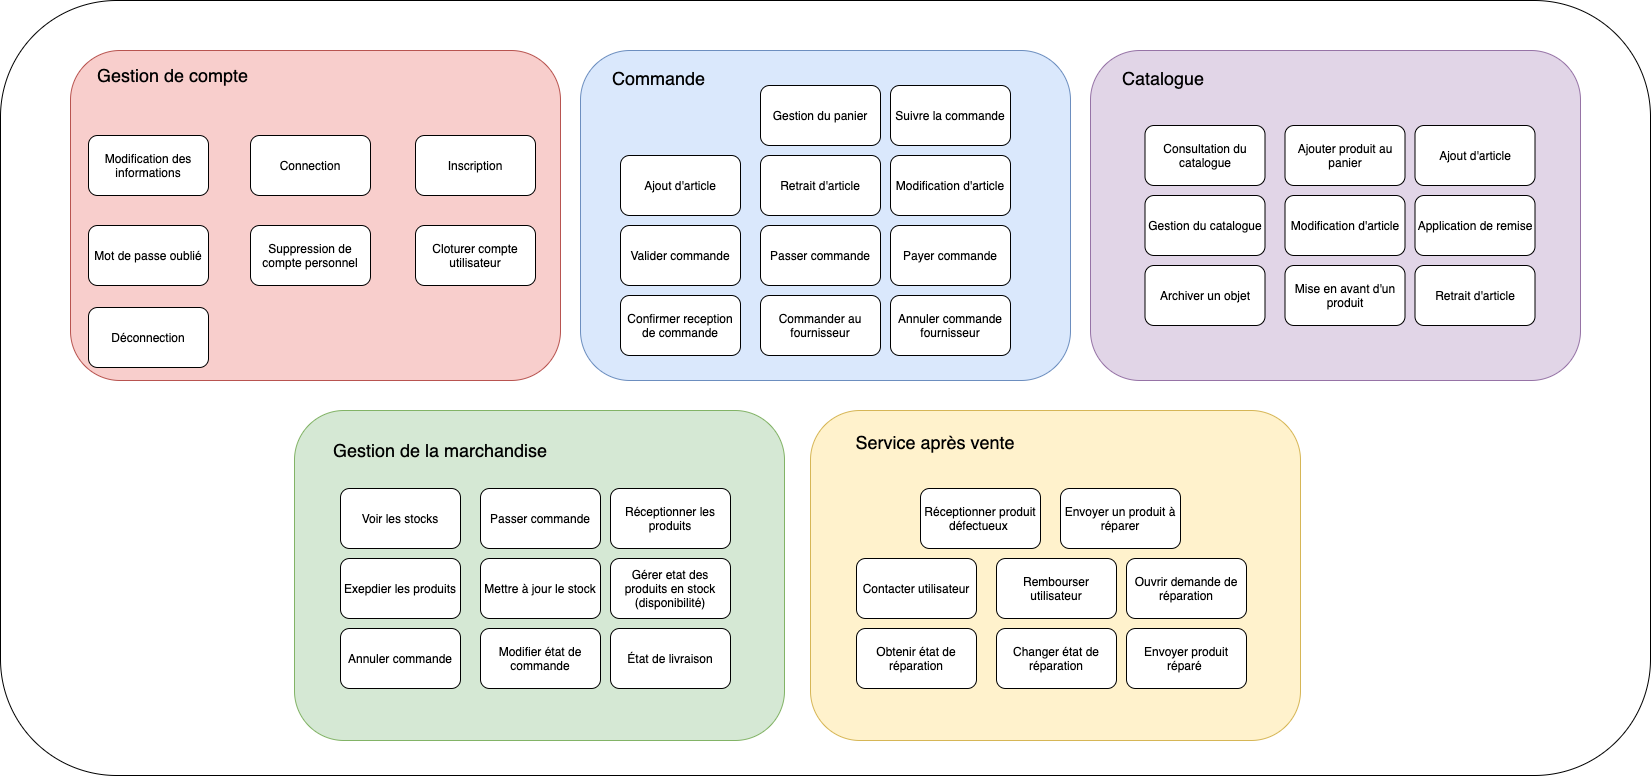

The diagram above was exported from draw.io. Its source (the exported page's mxGraphModel, read from the mxfile embedded in the PNG):
<mxGraphModel dx="1186" dy="795" grid="1" gridSize="10" guides="1" tooltips="1" connect="1" arrows="1" fold="1" page="1" pageScale="1" pageWidth="827" pageHeight="1169" math="0" shadow="0">
  <root>
    <mxCell id="0" />
    <mxCell id="1" parent="0" />
    <mxCell id="k59Bnv9UfgTurFKY1Wj4-132" value="" style="rounded=1;whiteSpace=wrap;html=1;" parent="1" vertex="1">
      <mxGeometry x="2" y="193" width="1650" height="775" as="geometry" />
    </mxCell>
    <mxCell id="k59Bnv9UfgTurFKY1Wj4-142" value="" style="rounded=1;whiteSpace=wrap;html=1;fillColor=#f8cecc;strokeColor=#b85450;" parent="1" vertex="1">
      <mxGeometry x="72" y="243" width="490" height="330" as="geometry" />
    </mxCell>
    <mxCell id="k59Bnv9UfgTurFKY1Wj4-143" value="" style="rounded=1;whiteSpace=wrap;html=1;fillColor=#e1d5e7;strokeColor=#9673a6;" parent="1" vertex="1">
      <mxGeometry x="1092" y="243" width="490" height="330" as="geometry" />
    </mxCell>
    <mxCell id="k59Bnv9UfgTurFKY1Wj4-144" value="" style="rounded=1;whiteSpace=wrap;html=1;fillColor=#fff2cc;strokeColor=#d6b656;" parent="1" vertex="1">
      <mxGeometry x="812" y="603" width="490" height="330" as="geometry" />
    </mxCell>
    <mxCell id="k59Bnv9UfgTurFKY1Wj4-145" value="" style="rounded=1;whiteSpace=wrap;html=1;fillColor=#d5e8d4;strokeColor=#82b366;" parent="1" vertex="1">
      <mxGeometry x="296" y="603" width="490" height="330" as="geometry" />
    </mxCell>
    <mxCell id="k59Bnv9UfgTurFKY1Wj4-146" value="" style="rounded=1;whiteSpace=wrap;html=1;fillColor=#dae8fc;strokeColor=#6c8ebf;" parent="1" vertex="1">
      <mxGeometry x="582" y="243" width="490" height="330" as="geometry" />
    </mxCell>
    <mxCell id="k59Bnv9UfgTurFKY1Wj4-147" value="&lt;font style=&quot;font-size: 18px&quot;&gt;Gestion de compte&lt;/font&gt;" style="text;html=1;strokeColor=none;fillColor=none;align=center;verticalAlign=middle;whiteSpace=wrap;rounded=0;" parent="1" vertex="1">
      <mxGeometry x="90" y="258" width="169" height="20" as="geometry" />
    </mxCell>
    <mxCell id="k59Bnv9UfgTurFKY1Wj4-148" value="Modification des informations" style="rounded=1;whiteSpace=wrap;html=1;" parent="1" vertex="1">
      <mxGeometry x="90" y="328" width="120" height="60" as="geometry" />
    </mxCell>
    <mxCell id="k59Bnv9UfgTurFKY1Wj4-149" value="Mot de passe oublié" style="rounded=1;whiteSpace=wrap;html=1;" parent="1" vertex="1">
      <mxGeometry x="90" y="418" width="120" height="60" as="geometry" />
    </mxCell>
    <mxCell id="k59Bnv9UfgTurFKY1Wj4-150" value="Connection" style="rounded=1;whiteSpace=wrap;html=1;" parent="1" vertex="1">
      <mxGeometry x="252" y="328" width="120" height="60" as="geometry" />
    </mxCell>
    <mxCell id="k59Bnv9UfgTurFKY1Wj4-151" value="Inscription" style="rounded=1;whiteSpace=wrap;html=1;" parent="1" vertex="1">
      <mxGeometry x="417" y="328" width="120" height="60" as="geometry" />
    </mxCell>
    <mxCell id="k59Bnv9UfgTurFKY1Wj4-152" value="Cloturer compte utilisateur" style="rounded=1;whiteSpace=wrap;html=1;" parent="1" vertex="1">
      <mxGeometry x="417" y="418" width="120" height="60" as="geometry" />
    </mxCell>
    <mxCell id="k59Bnv9UfgTurFKY1Wj4-153" value="Suppression de compte personnel" style="rounded=1;whiteSpace=wrap;html=1;" parent="1" vertex="1">
      <mxGeometry x="252" y="418" width="120" height="60" as="geometry" />
    </mxCell>
    <mxCell id="k59Bnv9UfgTurFKY1Wj4-172" value="&lt;font style=&quot;font-size: 18px&quot;&gt;Commande&lt;/font&gt;" style="text;html=1;resizable=0;points=[];autosize=1;align=left;verticalAlign=top;spacingTop=-4;" parent="1" vertex="1">
      <mxGeometry x="611.8548387096776" y="258.0542168674699" width="110" height="20" as="geometry" />
    </mxCell>
    <mxCell id="k59Bnv9UfgTurFKY1Wj4-174" value="Gestion du panier&lt;span style=&quot;color: rgba(0 , 0 , 0 , 0) ; font-family: monospace ; font-size: 0px ; white-space: nowrap&quot;&gt;%3CmxGraphModel%3E%3Croot%3E%3CmxCell%20id%3D%220%22%2F%3E%3CmxCell%20id%3D%221%22%20parent%3D%220%22%2F%3E%3CmxCell%20id%3D%222%22%20value%3D%22%26lt%3Bfont%20style%3D%26quot%3Bfont-size%3A%2018px%26quot%3B%26gt%3BCommande%26lt%3B%2Ffont%26gt%3B%22%20style%3D%22text%3Bhtml%3D1%3Bresizable%3D0%3Bpoints%3D%5B%5D%3Bautosize%3D1%3Balign%3Dleft%3BverticalAlign%3Dtop%3BspacingTop%3D-4%3B%22%20vertex%3D%221%22%20parent%3D%221%22%3E%3CmxGeometry%20x%3D%222679.3548387096776%22%20y%3D%2258.554216867469876%22%20width%3D%22110%22%20height%3D%2220%22%20as%3D%22geometry%22%2F%3E%3C%2FmxCell%3E%3C%2Froot%3E%3C%2FmxGraphModel%3E&lt;/span&gt;" style="rounded=1;whiteSpace=wrap;html=1;" parent="1" vertex="1">
      <mxGeometry x="762" y="278" width="120" height="60" as="geometry" />
    </mxCell>
    <mxCell id="k59Bnv9UfgTurFKY1Wj4-175" value="Ajout d'article" style="rounded=1;whiteSpace=wrap;html=1;" parent="1" vertex="1">
      <mxGeometry x="622" y="348" width="120" height="60" as="geometry" />
    </mxCell>
    <mxCell id="k59Bnv9UfgTurFKY1Wj4-176" value="Retrait d'article" style="rounded=1;whiteSpace=wrap;html=1;" parent="1" vertex="1">
      <mxGeometry x="762" y="348" width="120" height="60" as="geometry" />
    </mxCell>
    <mxCell id="k59Bnv9UfgTurFKY1Wj4-177" value="Modification d'article" style="rounded=1;whiteSpace=wrap;html=1;" parent="1" vertex="1">
      <mxGeometry x="892" y="348" width="120" height="60" as="geometry" />
    </mxCell>
    <mxCell id="k59Bnv9UfgTurFKY1Wj4-178" value="Payer commande" style="rounded=1;whiteSpace=wrap;html=1;" parent="1" vertex="1">
      <mxGeometry x="892" y="418" width="120" height="60" as="geometry" />
    </mxCell>
    <mxCell id="k59Bnv9UfgTurFKY1Wj4-179" value="Passer commande" style="rounded=1;whiteSpace=wrap;html=1;" parent="1" vertex="1">
      <mxGeometry x="762" y="418" width="120" height="60" as="geometry" />
    </mxCell>
    <mxCell id="k59Bnv9UfgTurFKY1Wj4-180" value="Valider commande" style="rounded=1;whiteSpace=wrap;html=1;" parent="1" vertex="1">
      <mxGeometry x="622" y="418" width="120" height="60" as="geometry" />
    </mxCell>
    <mxCell id="k59Bnv9UfgTurFKY1Wj4-181" value="Annuler commande fournisseur" style="rounded=1;whiteSpace=wrap;html=1;" parent="1" vertex="1">
      <mxGeometry x="892" y="488" width="120" height="60" as="geometry" />
    </mxCell>
    <mxCell id="k59Bnv9UfgTurFKY1Wj4-182" value="Commander au fournisseur" style="rounded=1;whiteSpace=wrap;html=1;" parent="1" vertex="1">
      <mxGeometry x="762" y="488" width="120" height="60" as="geometry" />
    </mxCell>
    <mxCell id="k59Bnv9UfgTurFKY1Wj4-183" value="Confirmer reception de commande" style="rounded=1;whiteSpace=wrap;html=1;" parent="1" vertex="1">
      <mxGeometry x="622" y="488" width="120" height="60" as="geometry" />
    </mxCell>
    <mxCell id="k59Bnv9UfgTurFKY1Wj4-185" value="&lt;span style=&quot;font-size: 18px&quot;&gt;Catalogue&lt;/span&gt;" style="text;html=1;resizable=0;points=[];autosize=1;align=left;verticalAlign=top;spacingTop=-4;" parent="1" vertex="1">
      <mxGeometry x="1122" y="258" width="100" height="20" as="geometry" />
    </mxCell>
    <mxCell id="k59Bnv9UfgTurFKY1Wj4-196" value="Consultation du catalogue" style="rounded=1;whiteSpace=wrap;html=1;" parent="1" vertex="1">
      <mxGeometry x="1146.5" y="318" width="120" height="60" as="geometry" />
    </mxCell>
    <mxCell id="k59Bnv9UfgTurFKY1Wj4-197" value="Ajouter produit au panier" style="rounded=1;whiteSpace=wrap;html=1;" parent="1" vertex="1">
      <mxGeometry x="1286.5" y="318" width="120" height="60" as="geometry" />
    </mxCell>
    <mxCell id="k59Bnv9UfgTurFKY1Wj4-198" value="Ajout d'article" style="rounded=1;whiteSpace=wrap;html=1;" parent="1" vertex="1">
      <mxGeometry x="1416.5" y="318" width="120" height="60" as="geometry" />
    </mxCell>
    <mxCell id="k59Bnv9UfgTurFKY1Wj4-199" value="Application de remise" style="rounded=1;whiteSpace=wrap;html=1;" parent="1" vertex="1">
      <mxGeometry x="1416.5" y="388" width="120" height="60" as="geometry" />
    </mxCell>
    <mxCell id="k59Bnv9UfgTurFKY1Wj4-200" value="Modification d'article" style="rounded=1;whiteSpace=wrap;html=1;" parent="1" vertex="1">
      <mxGeometry x="1286.5" y="388" width="120" height="60" as="geometry" />
    </mxCell>
    <mxCell id="k59Bnv9UfgTurFKY1Wj4-201" value="Gestion du catalogue" style="rounded=1;whiteSpace=wrap;html=1;" parent="1" vertex="1">
      <mxGeometry x="1146.5" y="388" width="120" height="60" as="geometry" />
    </mxCell>
    <mxCell id="k59Bnv9UfgTurFKY1Wj4-202" value="Retrait d'article" style="rounded=1;whiteSpace=wrap;html=1;" parent="1" vertex="1">
      <mxGeometry x="1416.5" y="458" width="120" height="60" as="geometry" />
    </mxCell>
    <mxCell id="k59Bnv9UfgTurFKY1Wj4-203" value="Mise en avant d'un produit" style="rounded=1;whiteSpace=wrap;html=1;" parent="1" vertex="1">
      <mxGeometry x="1286.5" y="458" width="120" height="60" as="geometry" />
    </mxCell>
    <mxCell id="k59Bnv9UfgTurFKY1Wj4-204" value="Archiver un objet" style="rounded=1;whiteSpace=wrap;html=1;" parent="1" vertex="1">
      <mxGeometry x="1146.5" y="458" width="120" height="60" as="geometry" />
    </mxCell>
    <mxCell id="k59Bnv9UfgTurFKY1Wj4-205" value="&lt;font style=&quot;font-size: 18px&quot;&gt;Gestion de la marchandise&lt;/font&gt;" style="text;html=1;strokeColor=none;fillColor=none;align=center;verticalAlign=middle;whiteSpace=wrap;rounded=0;" parent="1" vertex="1">
      <mxGeometry x="332" y="633" width="220" height="20" as="geometry" />
    </mxCell>
    <mxCell id="k59Bnv9UfgTurFKY1Wj4-228" value="Voir les stocks" style="rounded=1;whiteSpace=wrap;html=1;" parent="1" vertex="1">
      <mxGeometry x="342" y="681" width="120" height="60" as="geometry" />
    </mxCell>
    <mxCell id="k59Bnv9UfgTurFKY1Wj4-229" value="Passer commande" style="rounded=1;whiteSpace=wrap;html=1;" parent="1" vertex="1">
      <mxGeometry x="482" y="681" width="120" height="60" as="geometry" />
    </mxCell>
    <mxCell id="k59Bnv9UfgTurFKY1Wj4-230" value="Réceptionner les produits" style="rounded=1;whiteSpace=wrap;html=1;" parent="1" vertex="1">
      <mxGeometry x="612" y="681" width="120" height="60" as="geometry" />
    </mxCell>
    <mxCell id="k59Bnv9UfgTurFKY1Wj4-231" value="Gérer etat des produits en stock (disponibilité)" style="rounded=1;whiteSpace=wrap;html=1;" parent="1" vertex="1">
      <mxGeometry x="612" y="751" width="120" height="60" as="geometry" />
    </mxCell>
    <mxCell id="k59Bnv9UfgTurFKY1Wj4-232" value="Mettre à jour le stock" style="rounded=1;whiteSpace=wrap;html=1;" parent="1" vertex="1">
      <mxGeometry x="482" y="751" width="120" height="60" as="geometry" />
    </mxCell>
    <mxCell id="k59Bnv9UfgTurFKY1Wj4-233" value="Exepdier les produits" style="rounded=1;whiteSpace=wrap;html=1;" parent="1" vertex="1">
      <mxGeometry x="342" y="751" width="120" height="60" as="geometry" />
    </mxCell>
    <mxCell id="k59Bnv9UfgTurFKY1Wj4-234" value="État de livraison" style="rounded=1;whiteSpace=wrap;html=1;" parent="1" vertex="1">
      <mxGeometry x="612" y="821" width="120" height="60" as="geometry" />
    </mxCell>
    <mxCell id="k59Bnv9UfgTurFKY1Wj4-235" value="Modifier état de commande" style="rounded=1;whiteSpace=wrap;html=1;" parent="1" vertex="1">
      <mxGeometry x="482" y="821" width="120" height="60" as="geometry" />
    </mxCell>
    <mxCell id="k59Bnv9UfgTurFKY1Wj4-236" value="Annuler commande" style="rounded=1;whiteSpace=wrap;html=1;" parent="1" vertex="1">
      <mxGeometry x="342" y="821" width="120" height="60" as="geometry" />
    </mxCell>
    <mxCell id="k59Bnv9UfgTurFKY1Wj4-245" value="Réceptionner produit défectueux&amp;nbsp;" style="rounded=1;whiteSpace=wrap;html=1;" parent="1" vertex="1">
      <mxGeometry x="922" y="681" width="120" height="60" as="geometry" />
    </mxCell>
    <mxCell id="k59Bnv9UfgTurFKY1Wj4-247" value="Envoyer un produit à réparer" style="rounded=1;whiteSpace=wrap;html=1;" parent="1" vertex="1">
      <mxGeometry x="1062" y="681" width="120" height="60" as="geometry" />
    </mxCell>
    <mxCell id="k59Bnv9UfgTurFKY1Wj4-248" value="Ouvrir demande de réparation" style="rounded=1;whiteSpace=wrap;html=1;" parent="1" vertex="1">
      <mxGeometry x="1128" y="751" width="120" height="60" as="geometry" />
    </mxCell>
    <mxCell id="k59Bnv9UfgTurFKY1Wj4-249" value="Rembourser utilisateur" style="rounded=1;whiteSpace=wrap;html=1;" parent="1" vertex="1">
      <mxGeometry x="998" y="751" width="120" height="60" as="geometry" />
    </mxCell>
    <mxCell id="k59Bnv9UfgTurFKY1Wj4-250" value="Contacter utilisateur" style="rounded=1;whiteSpace=wrap;html=1;" parent="1" vertex="1">
      <mxGeometry x="858" y="751" width="120" height="60" as="geometry" />
    </mxCell>
    <mxCell id="k59Bnv9UfgTurFKY1Wj4-251" value="Envoyer produit réparé&amp;nbsp;&lt;span style=&quot;color: rgba(0 , 0 , 0 , 0) ; font-family: monospace ; font-size: 0px&quot;&gt;%3CmxGraphModel%3E%3Croot%3E%3CmxCell%20id%3D%220%22%2F%3E%3CmxCell%20id%3D%221%22%20parent%3D%220%22%2F%3E%3CmxCell%20id%3D%222%22%20value%3D%22demander%20informations%20%C3%A0%20un%20utilisateur%22%20style%3D%22rounded%3D1%3BwhiteSpace%3Dwrap%3Bhtml%3D1%3B%22%20vertex%3D%221%22%20parent%3D%221%22%3E%3CmxGeometry%20x%3D%22400%22%20y%3D%22400%22%20width%3D%22190%22%20height%3D%2260%22%20as%3D%22geometry%22%2F%3E%3C%2FmxCell%3E%3C%2Froot%3E%&lt;/span&gt;" style="rounded=1;whiteSpace=wrap;html=1;" parent="1" vertex="1">
      <mxGeometry x="1128" y="821" width="120" height="60" as="geometry" />
    </mxCell>
    <mxCell id="k59Bnv9UfgTurFKY1Wj4-252" value="Changer état de réparation" style="rounded=1;whiteSpace=wrap;html=1;" parent="1" vertex="1">
      <mxGeometry x="998" y="821" width="120" height="60" as="geometry" />
    </mxCell>
    <mxCell id="k59Bnv9UfgTurFKY1Wj4-253" value="Obtenir état de réparation" style="rounded=1;whiteSpace=wrap;html=1;" parent="1" vertex="1">
      <mxGeometry x="858" y="821" width="120" height="60" as="geometry" />
    </mxCell>
    <mxCell id="k59Bnv9UfgTurFKY1Wj4-254" value="&lt;font style=&quot;font-size: 18px&quot;&gt;Service après vente&lt;/font&gt;" style="text;html=1;strokeColor=none;fillColor=none;align=center;verticalAlign=middle;whiteSpace=wrap;rounded=0;" parent="1" vertex="1">
      <mxGeometry x="827" y="624.5" width="220" height="20" as="geometry" />
    </mxCell>
    <mxCell id="xJi_27y6XsFPhUwAP8rb-1" value="Suivre la commande" style="rounded=1;whiteSpace=wrap;html=1;" vertex="1" parent="1">
      <mxGeometry x="892" y="278" width="120" height="60" as="geometry" />
    </mxCell>
    <mxCell id="xJi_27y6XsFPhUwAP8rb-2" value="Déconnection" style="rounded=1;whiteSpace=wrap;html=1;" vertex="1" parent="1">
      <mxGeometry x="90" y="500" width="120" height="60" as="geometry" />
    </mxCell>
  </root>
</mxGraphModel>